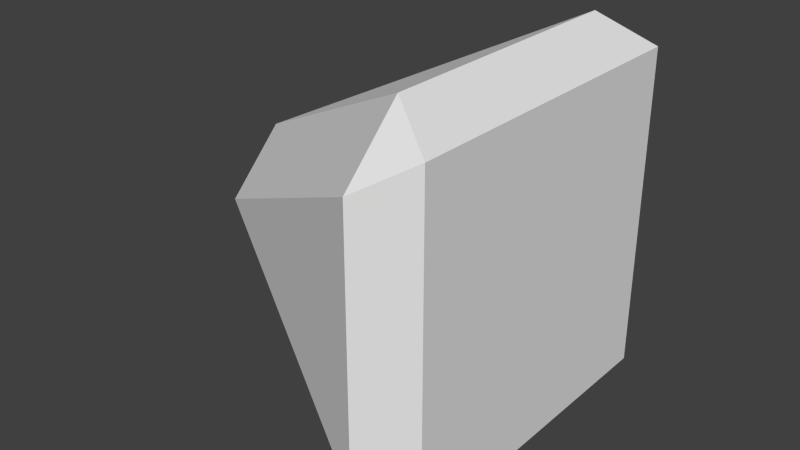 # Source: unit.blend  (saved by Blender 2.74.0; exported with 4.5.12 LTS)
import bpy
from mathutils import Matrix  # noqa: F401  (used for matrix-valued properties, if any)

bpy.ops.wm.read_factory_settings(use_empty=True)
scene = bpy.context.scene
scene.name = 'Scene'

# ---- collections
col_collection_1 = bpy.data.collections.new('Collection 1'); scene.collection.children.link(col_collection_1)

# ---- world
world_world = bpy.data.worlds.new('World'); scene.world = world_world
world_world.color = (0.05088, 0.05088, 0.05088)
world_world.use_sun_shadow = False
world_world.sun_shadow_jitter_overblur = 0.0
world_world.cycles.sampling_method = 'MANUAL'
world_world.cycles.sample_map_resolution = 256

# ---- meshes
me_cube = bpy.data.meshes.new('Cube')
me_cube.from_pydata([(0.2513, -0.4441, 0.3072), (0.3631, -0.375, 0.375), (0.2513, -0.3072, 0.4441), (0.2513, -0.4441, -0.3072), (0.2513, -0.3072, -0.4441), (0.3631, -0.375, -0.375), (0.2513, 0.4441, 0.3072), (0.2513, 0.3072, 0.4441), (0.3631, 0.375, 0.375), (0.2513, 0.3072, -0.4441), (0.2513, 0.4441, -0.3072), (0.3631, 0.375, -0.375), (-0.3631, -0.1369, -5.39e-08), (-0.3631, 4.47e-08, 0.1369), (-0.3631, 0.1369, -5.39e-08), (-0.3631, 4.47e-08, -0.1369)], [], [(2, 7, 13), (15, 9, 4), (12, 3, 0), (10, 14, 6), (0, 1, 2), (3, 4, 5), (6, 7, 8), (9, 10, 11), (12, 13, 14, 15), (0, 3, 5, 1), (4, 9, 11, 5), (10, 6, 8, 11), (7, 2, 1, 8), (2, 13, 12, 0), (9, 15, 14, 10), (13, 7, 6, 14), (15, 4, 3, 12), (5, 11, 8, 1)])
me_cube.use_remesh_preserve_volume = False
me_cube.use_remesh_preserve_attributes = False
me_cube.use_mirror_vertex_groups = False
me_cube.update()

# ---- objects
ob_cube = bpy.data.objects.new('Cube', me_cube)

# ---- transforms, parenting, visibility, modifiers, constraints
ob_cube.location = (0.0, 0.0, 0.0)
ob_cube.lineart.crease_threshold = 0.0

# ---- collection membership
col_collection_1.objects.link(ob_cube)

# ---- scene / render settings (as saved in the file)
scene.frame_start = 1; scene.frame_end = 250; scene.frame_set(0)
scene.render.engine = 'BLENDER_EEVEE_NEXT'
scene.render.resolution_percentage = 50
scene.render.dither_intensity = 0.0
scene.cycles.use_denoising = False
scene.cycles.samples = 10
scene.cycles.sampling_pattern = 'TABULATED_SOBOL'
scene.cycles.light_sampling_threshold = 0.0
scene.cycles.use_adaptive_sampling = False
scene.cycles.use_light_tree = False
scene.cycles.blur_glossy = 0.0
scene.cycles.pixel_filter_type = 'GAUSSIAN'
scene.cycles.sample_clamp_indirect = 0.0
scene.view_settings.view_transform = 'Standard'
bpy.context.view_layer.update()

# ---- added for rendering (the .blend has no active camera and no usable light): camera, sun
cam_auto = bpy.data.cameras.new('AutoCamera')
cam_auto.lens = 50.0
cam_auto.sensor_width = 36.0
cam_auto.clip_end = 1000.0
ob_auto_camera = bpy.data.objects.new('AutoCamera', cam_auto)
scene.collection.objects.link(ob_auto_camera)
ob_auto_camera.location = (1.34239, -1.61087, 1.07391)
ob_auto_camera.rotation_euler = (1.09748, -7.21219e-08, 0.694738)
scene.camera = ob_auto_camera
light_auto_sun = bpy.data.lights.new('AutoSun', 'SUN')
light_auto_sun.energy = 3.0
light_auto_sun.angle = 0.0523599
ob_auto_sun = bpy.data.objects.new('AutoSun', light_auto_sun)
scene.collection.objects.link(ob_auto_sun)
ob_auto_sun.rotation_euler = (0.872665, 0.174533, 0.523599)
bpy.context.view_layer.update()
